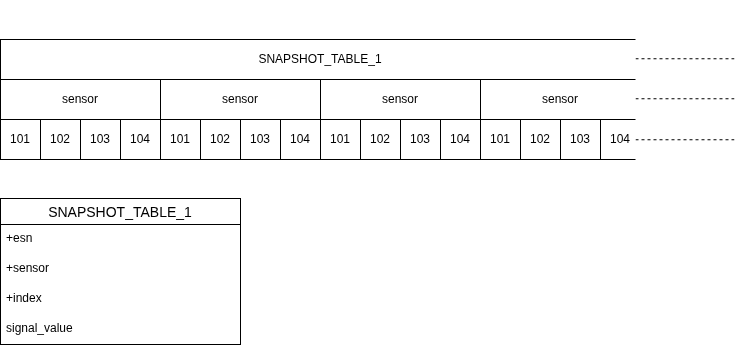

The diagram above was exported from draw.io. Its source (the exported page's mxGraphModel, read from the mxfile embedded in the PNG):
<mxGraphModel dx="970" dy="443" grid="0" gridSize="10" guides="1" tooltips="1" connect="1" arrows="1" fold="1" page="0" pageScale="1" pageWidth="827" pageHeight="1169" math="0" shadow="0">
  <root>
    <mxCell id="0" />
    <mxCell id="1" parent="0" />
    <mxCell id="ZP4s8tpr14NMjNDtFWY3-1" value="SNAPSHOT_TABLE_1" style="rounded=0;whiteSpace=wrap;html=1;leftStroke=dashed;" vertex="1" parent="1">
      <mxGeometry x="40" y="80" width="640" height="40" as="geometry" />
    </mxCell>
    <mxCell id="ZP4s8tpr14NMjNDtFWY3-2" value="101" style="rounded=0;whiteSpace=wrap;html=1;" vertex="1" parent="1">
      <mxGeometry x="40" y="160" width="40" height="40" as="geometry" />
    </mxCell>
    <mxCell id="ZP4s8tpr14NMjNDtFWY3-3" value="102" style="rounded=0;whiteSpace=wrap;html=1;" vertex="1" parent="1">
      <mxGeometry x="80" y="160" width="40" height="40" as="geometry" />
    </mxCell>
    <mxCell id="ZP4s8tpr14NMjNDtFWY3-4" value="103" style="rounded=0;whiteSpace=wrap;html=1;" vertex="1" parent="1">
      <mxGeometry x="120" y="160" width="40" height="40" as="geometry" />
    </mxCell>
    <mxCell id="ZP4s8tpr14NMjNDtFWY3-5" value="104" style="rounded=0;whiteSpace=wrap;html=1;direction=south;" vertex="1" parent="1">
      <mxGeometry x="160" y="160" width="40" height="40" as="geometry" />
    </mxCell>
    <mxCell id="ZP4s8tpr14NMjNDtFWY3-82" value="sensor" style="rounded=0;whiteSpace=wrap;html=1;" vertex="1" parent="1">
      <mxGeometry x="40" y="120" width="160" height="40" as="geometry" />
    </mxCell>
    <mxCell id="ZP4s8tpr14NMjNDtFWY3-83" value="101" style="rounded=0;whiteSpace=wrap;html=1;" vertex="1" parent="1">
      <mxGeometry x="200" y="160" width="40" height="40" as="geometry" />
    </mxCell>
    <mxCell id="ZP4s8tpr14NMjNDtFWY3-84" value="102" style="rounded=0;whiteSpace=wrap;html=1;" vertex="1" parent="1">
      <mxGeometry x="240" y="160" width="40" height="40" as="geometry" />
    </mxCell>
    <mxCell id="ZP4s8tpr14NMjNDtFWY3-85" value="103" style="rounded=0;whiteSpace=wrap;html=1;" vertex="1" parent="1">
      <mxGeometry x="280" y="160" width="40" height="40" as="geometry" />
    </mxCell>
    <mxCell id="ZP4s8tpr14NMjNDtFWY3-86" value="104" style="rounded=0;whiteSpace=wrap;html=1;direction=south;" vertex="1" parent="1">
      <mxGeometry x="320" y="160" width="40" height="40" as="geometry" />
    </mxCell>
    <mxCell id="ZP4s8tpr14NMjNDtFWY3-87" value="sensor" style="rounded=0;whiteSpace=wrap;html=1;" vertex="1" parent="1">
      <mxGeometry x="200" y="120" width="160" height="40" as="geometry" />
    </mxCell>
    <mxCell id="ZP4s8tpr14NMjNDtFWY3-88" value="101" style="rounded=0;whiteSpace=wrap;html=1;" vertex="1" parent="1">
      <mxGeometry x="360" y="160" width="40" height="40" as="geometry" />
    </mxCell>
    <mxCell id="ZP4s8tpr14NMjNDtFWY3-89" value="102" style="rounded=0;whiteSpace=wrap;html=1;" vertex="1" parent="1">
      <mxGeometry x="400" y="160" width="40" height="40" as="geometry" />
    </mxCell>
    <mxCell id="ZP4s8tpr14NMjNDtFWY3-90" value="103" style="rounded=0;whiteSpace=wrap;html=1;" vertex="1" parent="1">
      <mxGeometry x="440" y="160" width="40" height="40" as="geometry" />
    </mxCell>
    <mxCell id="ZP4s8tpr14NMjNDtFWY3-91" value="104" style="rounded=0;whiteSpace=wrap;html=1;direction=south;" vertex="1" parent="1">
      <mxGeometry x="480" y="160" width="40" height="40" as="geometry" />
    </mxCell>
    <mxCell id="ZP4s8tpr14NMjNDtFWY3-92" value="sensor" style="rounded=0;whiteSpace=wrap;html=1;" vertex="1" parent="1">
      <mxGeometry x="360" y="120" width="160" height="40" as="geometry" />
    </mxCell>
    <mxCell id="ZP4s8tpr14NMjNDtFWY3-93" value="101" style="rounded=0;whiteSpace=wrap;html=1;" vertex="1" parent="1">
      <mxGeometry x="520" y="160" width="40" height="40" as="geometry" />
    </mxCell>
    <mxCell id="ZP4s8tpr14NMjNDtFWY3-94" value="102" style="rounded=0;whiteSpace=wrap;html=1;" vertex="1" parent="1">
      <mxGeometry x="560" y="160" width="40" height="40" as="geometry" />
    </mxCell>
    <mxCell id="ZP4s8tpr14NMjNDtFWY3-95" value="103" style="rounded=0;whiteSpace=wrap;html=1;" vertex="1" parent="1">
      <mxGeometry x="600" y="160" width="40" height="40" as="geometry" />
    </mxCell>
    <mxCell id="ZP4s8tpr14NMjNDtFWY3-96" value="104" style="rounded=0;whiteSpace=wrap;html=1;direction=south;" vertex="1" parent="1">
      <mxGeometry x="640" y="160" width="40" height="40" as="geometry" />
    </mxCell>
    <mxCell id="ZP4s8tpr14NMjNDtFWY3-97" value="sensor" style="rounded=0;whiteSpace=wrap;html=1;" vertex="1" parent="1">
      <mxGeometry x="520" y="120" width="160" height="40" as="geometry" />
    </mxCell>
    <mxCell id="ZP4s8tpr14NMjNDtFWY3-101" value="" style="rounded=0;whiteSpace=wrap;html=1;strokeColor=none;" vertex="1" parent="1">
      <mxGeometry x="675" y="40" width="10" height="199" as="geometry" />
    </mxCell>
    <mxCell id="ZP4s8tpr14NMjNDtFWY3-98" value="" style="endArrow=none;dashed=1;html=1;rounded=0;" edge="1" parent="1">
      <mxGeometry width="50" height="50" relative="1" as="geometry">
        <mxPoint x="675" y="99.30000000000001" as="sourcePoint" />
        <mxPoint x="775" y="99.30000000000001" as="targetPoint" />
      </mxGeometry>
    </mxCell>
    <mxCell id="ZP4s8tpr14NMjNDtFWY3-99" value="" style="endArrow=none;dashed=1;html=1;rounded=0;" edge="1" parent="1">
      <mxGeometry width="50" height="50" relative="1" as="geometry">
        <mxPoint x="675" y="139.29999999999998" as="sourcePoint" />
        <mxPoint x="775" y="139.29999999999998" as="targetPoint" />
      </mxGeometry>
    </mxCell>
    <mxCell id="ZP4s8tpr14NMjNDtFWY3-100" value="" style="endArrow=none;dashed=1;html=1;rounded=0;" edge="1" parent="1">
      <mxGeometry width="50" height="50" relative="1" as="geometry">
        <mxPoint x="675" y="180.29999999999998" as="sourcePoint" />
        <mxPoint x="775" y="180.29999999999998" as="targetPoint" />
      </mxGeometry>
    </mxCell>
    <mxCell id="ZP4s8tpr14NMjNDtFWY3-134" value="SNAPSHOT_TABLE_1" style="swimlane;fontStyle=0;childLayout=stackLayout;horizontal=1;startSize=26;horizontalStack=0;resizeParent=1;resizeParentMax=0;resizeLast=0;collapsible=1;marginBottom=0;align=center;fontSize=14;" vertex="1" parent="1">
      <mxGeometry x="40" y="239" width="240" height="146" as="geometry" />
    </mxCell>
    <mxCell id="ZP4s8tpr14NMjNDtFWY3-135" value="+esn" style="text;strokeColor=none;fillColor=none;spacingLeft=4;spacingRight=4;overflow=hidden;rotatable=0;points=[[0,0.5],[1,0.5]];portConstraint=eastwest;fontSize=12;whiteSpace=wrap;html=1;" vertex="1" parent="ZP4s8tpr14NMjNDtFWY3-134">
      <mxGeometry y="26" width="240" height="30" as="geometry" />
    </mxCell>
    <mxCell id="ZP4s8tpr14NMjNDtFWY3-136" value="+sensor" style="text;strokeColor=none;fillColor=none;spacingLeft=4;spacingRight=4;overflow=hidden;rotatable=0;points=[[0,0.5],[1,0.5]];portConstraint=eastwest;fontSize=12;whiteSpace=wrap;html=1;" vertex="1" parent="ZP4s8tpr14NMjNDtFWY3-134">
      <mxGeometry y="56" width="240" height="30" as="geometry" />
    </mxCell>
    <mxCell id="ZP4s8tpr14NMjNDtFWY3-137" value="+index" style="text;strokeColor=none;fillColor=none;spacingLeft=4;spacingRight=4;overflow=hidden;rotatable=0;points=[[0,0.5],[1,0.5]];portConstraint=eastwest;fontSize=12;whiteSpace=wrap;html=1;" vertex="1" parent="ZP4s8tpr14NMjNDtFWY3-134">
      <mxGeometry y="86" width="240" height="30" as="geometry" />
    </mxCell>
    <mxCell id="ZP4s8tpr14NMjNDtFWY3-138" value="signal_value" style="text;strokeColor=none;fillColor=none;spacingLeft=4;spacingRight=4;overflow=hidden;rotatable=0;points=[[0,0.5],[1,0.5]];portConstraint=eastwest;fontSize=12;whiteSpace=wrap;html=1;" vertex="1" parent="ZP4s8tpr14NMjNDtFWY3-134">
      <mxGeometry y="116" width="240" height="30" as="geometry" />
    </mxCell>
  </root>
</mxGraphModel>